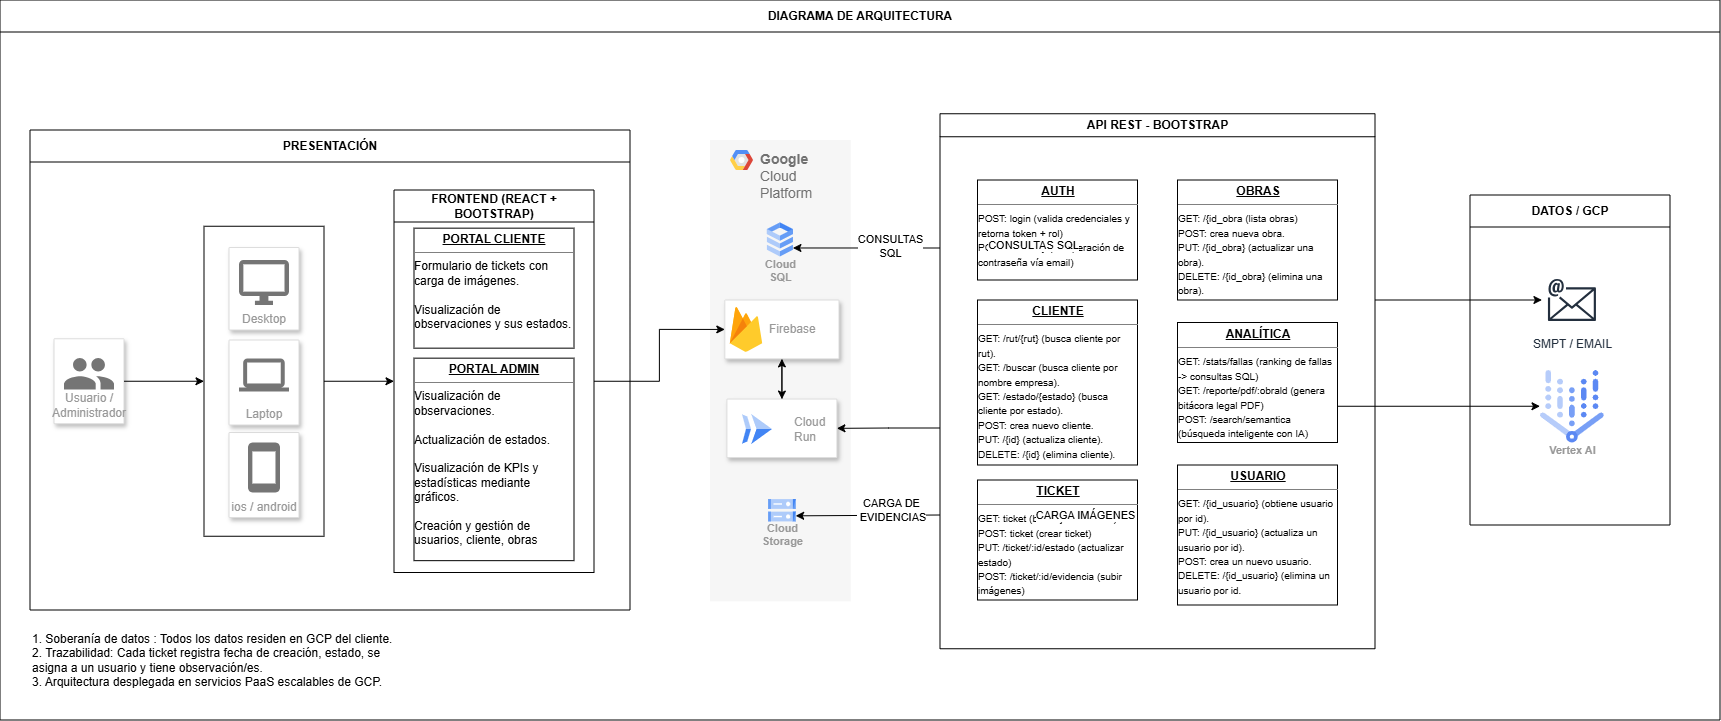

The diagram above was exported from draw.io. Its source (the exported page's mxGraphModel, read from the mxfile embedded in the PNG):
<mxGraphModel dx="1485" dy="1556" grid="1" gridSize="10" guides="1" tooltips="1" connect="1" arrows="1" fold="1" page="1" pageScale="1" pageWidth="827" pageHeight="1169" math="0" shadow="0">
  <root>
    <mxCell id="0" />
    <mxCell id="1" parent="0" />
    <mxCell id="_NyhaO5e_TIDGMzVd_-f-133" parent="1" style="swimlane;whiteSpace=wrap;html=1;startSize=32;" value="DIAGRAMA DE ARQUITECTURA" vertex="1">
      <mxGeometry height="720" width="1720" x="-200" y="-70" as="geometry" />
    </mxCell>
    <mxCell id="_NyhaO5e_TIDGMzVd_-f-131" parent="_NyhaO5e_TIDGMzVd_-f-133" style="swimlane;whiteSpace=wrap;html=1;startSize=32;" value="PRESENTACIÓN" vertex="1">
      <mxGeometry height="480" width="600" x="30" y="130" as="geometry" />
    </mxCell>
    <mxCell id="_NyhaO5e_TIDGMzVd_-f-97" parent="_NyhaO5e_TIDGMzVd_-f-131" style="swimlane;whiteSpace=wrap;html=1;startSize=32;" value="FRONTEND (REACT + BOOTSTRAP)" vertex="1">
      <mxGeometry height="382.5" width="200" x="364" y="60" as="geometry" />
    </mxCell>
    <mxCell id="_NyhaO5e_TIDGMzVd_-f-96" parent="_NyhaO5e_TIDGMzVd_-f-97" style="verticalAlign=top;align=left;overflow=fill;html=1;whiteSpace=wrap;" value="&lt;p style=&quot;margin:0px;margin-top:4px;text-align:center;text-decoration:underline;&quot;&gt;&lt;b&gt;PORTAL ADMIN&lt;/b&gt;&lt;/p&gt;&lt;hr size=&quot;1&quot; style=&quot;border-style:solid;&quot;&gt;&lt;div&gt;&lt;div&gt;Visualización de observaciones.&lt;/div&gt;&lt;div&gt;&lt;br&gt;&lt;/div&gt;&lt;div&gt;Actualización de estados.&lt;/div&gt;&lt;div&gt;&lt;br&gt;&lt;/div&gt;&lt;div&gt;Visualización de KPIs y estadísticas mediante gráficos.&lt;/div&gt;&lt;/div&gt;&lt;div&gt;&lt;br&gt;&lt;/div&gt;&lt;div&gt;Creación y gestión de usuarios, cliente, obras&lt;/div&gt;" vertex="1">
      <mxGeometry height="202.5" width="160" x="20" y="168.15999999999997" as="geometry" />
    </mxCell>
    <mxCell id="_NyhaO5e_TIDGMzVd_-f-95" parent="_NyhaO5e_TIDGMzVd_-f-97" style="verticalAlign=top;align=left;overflow=fill;html=1;whiteSpace=wrap;" value="&lt;p style=&quot;text-align: center; margin: 4px 0px 0px; text-decoration: underline;&quot;&gt;&lt;b&gt;PORTAL CLIENTE&lt;/b&gt;&lt;/p&gt;&lt;hr size=&quot;1&quot; style=&quot;border-style:solid;&quot;&gt;&lt;div&gt;&lt;div&gt;Formulario de tickets con carga de imágenes.&lt;br&gt;&lt;br&gt;&lt;/div&gt;&lt;div&gt;Visualización de observaciones y sus estados.&lt;/div&gt;&lt;/div&gt;" vertex="1">
      <mxGeometry height="120" width="160" x="20" y="38.16" as="geometry" />
    </mxCell>
    <mxCell id="_NyhaO5e_TIDGMzVd_-f-106" parent="_NyhaO5e_TIDGMzVd_-f-131" style="rounded=0;whiteSpace=wrap;html=1;" value="" vertex="1">
      <mxGeometry height="310" width="120" x="174" y="96.25" as="geometry" />
    </mxCell>
    <mxCell id="_NyhaO5e_TIDGMzVd_-f-7" parent="_NyhaO5e_TIDGMzVd_-f-131" style="fillColor=#ffffff;strokeColor=#dddddd;shadow=1;strokeWidth=1;rounded=1;absoluteArcSize=1;arcSize=2;labelPosition=center;verticalLabelPosition=middle;align=center;verticalAlign=bottom;spacingLeft=0;fontColor=#999999;fontSize=12;whiteSpace=wrap;spacingBottom=2;html=1;" value="Usuario / Administrador" vertex="1">
      <mxGeometry height="85" width="70" x="24" y="208.75" as="geometry" />
    </mxCell>
    <mxCell id="_NyhaO5e_TIDGMzVd_-f-8" parent="_NyhaO5e_TIDGMzVd_-f-7" style="sketch=0;dashed=0;connectable=0;html=1;fillColor=#757575;strokeColor=none;shape=mxgraph.gcp2.users;part=1;" value="" vertex="1">
      <mxGeometry height="31.5" relative="1" width="50" x="0.5" as="geometry">
        <mxPoint x="-25" y="19.25" as="offset" />
      </mxGeometry>
    </mxCell>
    <mxCell id="_NyhaO5e_TIDGMzVd_-f-109" edge="1" parent="_NyhaO5e_TIDGMzVd_-f-131" source="_NyhaO5e_TIDGMzVd_-f-106" style="endArrow=classic;html=1;rounded=0;exitX=1;exitY=0.5;exitDx=0;exitDy=0;entryX=0;entryY=0.5;entryDx=0;entryDy=0;" target="_NyhaO5e_TIDGMzVd_-f-97" value="">
      <mxGeometry height="50" relative="1" width="50" as="geometry">
        <mxPoint x="404" y="292.5" as="sourcePoint" />
        <mxPoint x="364" y="255.5" as="targetPoint" />
      </mxGeometry>
    </mxCell>
    <mxCell id="_NyhaO5e_TIDGMzVd_-f-108" edge="1" parent="_NyhaO5e_TIDGMzVd_-f-131" source="_NyhaO5e_TIDGMzVd_-f-7" style="endArrow=classic;html=1;rounded=0;exitX=1;exitY=0.5;exitDx=0;exitDy=0;entryX=0;entryY=0.5;entryDx=0;entryDy=0;" target="_NyhaO5e_TIDGMzVd_-f-106" value="">
      <mxGeometry height="50" relative="1" width="50" as="geometry">
        <mxPoint x="124" y="268.75" as="sourcePoint" />
        <mxPoint x="174" y="218.75" as="targetPoint" />
      </mxGeometry>
    </mxCell>
    <mxCell id="_NyhaO5e_TIDGMzVd_-f-3" parent="_NyhaO5e_TIDGMzVd_-f-131" style="fillColor=#ffffff;strokeColor=#dddddd;shadow=1;strokeWidth=1;rounded=1;absoluteArcSize=1;arcSize=2;labelPosition=center;verticalLabelPosition=middle;align=center;verticalAlign=bottom;spacingLeft=0;fontColor=#999999;fontSize=12;whiteSpace=wrap;spacingBottom=2;html=1;" value="ios / android" vertex="1">
      <mxGeometry height="85" width="70" x="199" y="302.5" as="geometry" />
    </mxCell>
    <mxCell id="_NyhaO5e_TIDGMzVd_-f-4" parent="_NyhaO5e_TIDGMzVd_-f-3" style="sketch=0;dashed=0;connectable=0;html=1;fillColor=#757575;strokeColor=none;shape=mxgraph.gcp2.phone;part=1;" value="" vertex="1">
      <mxGeometry height="50" relative="1" width="32" x="0.5" as="geometry">
        <mxPoint x="-16" y="10" as="offset" />
      </mxGeometry>
    </mxCell>
    <mxCell id="_NyhaO5e_TIDGMzVd_-f-5" parent="_NyhaO5e_TIDGMzVd_-f-131" style="fillColor=#ffffff;strokeColor=#dddddd;shadow=1;strokeWidth=1;rounded=1;absoluteArcSize=1;arcSize=2;labelPosition=center;verticalLabelPosition=middle;align=center;verticalAlign=bottom;spacingLeft=0;fontColor=#999999;fontSize=12;whiteSpace=wrap;spacingBottom=2;html=1;" value="Laptop" vertex="1">
      <mxGeometry height="85" width="70" x="199" y="210" as="geometry" />
    </mxCell>
    <mxCell id="_NyhaO5e_TIDGMzVd_-f-6" parent="_NyhaO5e_TIDGMzVd_-f-5" style="sketch=0;dashed=0;connectable=0;html=1;fillColor=#757575;strokeColor=none;shape=mxgraph.gcp2.laptop;part=1;" value="" vertex="1">
      <mxGeometry height="33" relative="1" width="50" x="0.5" as="geometry">
        <mxPoint x="-25" y="18.5" as="offset" />
      </mxGeometry>
    </mxCell>
    <mxCell id="_NyhaO5e_TIDGMzVd_-f-1" parent="_NyhaO5e_TIDGMzVd_-f-131" style="fillColor=#ffffff;strokeColor=#dddddd;shadow=1;strokeWidth=1;rounded=1;absoluteArcSize=1;arcSize=2;labelPosition=center;verticalLabelPosition=middle;align=center;verticalAlign=bottom;spacingLeft=0;fontColor=#999999;fontSize=12;whiteSpace=wrap;spacingBottom=2;html=1;" value="Desktop" vertex="1">
      <mxGeometry height="82.5" width="70" x="199" y="117.5" as="geometry" />
    </mxCell>
    <mxCell id="_NyhaO5e_TIDGMzVd_-f-2" parent="_NyhaO5e_TIDGMzVd_-f-1" style="sketch=0;dashed=0;connectable=0;html=1;fillColor=#757575;strokeColor=none;shape=mxgraph.gcp2.desktop;part=1;" value="" vertex="1">
      <mxGeometry height="45" relative="1" width="50" x="0.5" as="geometry">
        <mxPoint x="-25" y="12.5" as="offset" />
      </mxGeometry>
    </mxCell>
    <mxCell id="_NyhaO5e_TIDGMzVd_-f-134" parent="_NyhaO5e_TIDGMzVd_-f-133" style="text;html=1;whiteSpace=wrap;strokeColor=none;fillColor=none;align=left;verticalAlign=middle;rounded=0;" value="1. Soberanía de datos : Todos los datos residen en GCP del cliente.&lt;div&gt;2. Trazabilidad: Cada ticket registra fecha de creación, estado, se asigna a un usuario y tiene observación/es.&lt;/div&gt;&lt;div&gt;3.&amp;nbsp;Arquitectura desplegada en servicios PaaS escalables de GCP.&lt;/div&gt;" vertex="1">
      <mxGeometry height="60" width="370" x="30" y="630" as="geometry" />
    </mxCell>
    <mxCell id="_NyhaO5e_TIDGMzVd_-f-132" parent="_NyhaO5e_TIDGMzVd_-f-133" style="swimlane;whiteSpace=wrap;html=1;startSize=32;" value="DATOS / GCP" vertex="1">
      <mxGeometry height="330" width="200" x="1470" y="195" as="geometry" />
    </mxCell>
    <mxCell id="_NyhaO5e_TIDGMzVd_-f-126" parent="_NyhaO5e_TIDGMzVd_-f-132" style="sketch=0;html=1;verticalAlign=top;labelPosition=center;verticalLabelPosition=bottom;align=center;spacingTop=-6;fontSize=11;fontStyle=1;fontColor=#999999;shape=image;aspect=fixed;imageAspect=0;image=data:image/svg+xml,(base64 omitted: 8760 chars);" value="Vertex AI" vertex="1">
      <mxGeometry height="72.5" width="63.87" x="69.99999999999993" y="175" as="geometry" />
    </mxCell>
    <mxCell id="_NyhaO5e_TIDGMzVd_-f-125" parent="_NyhaO5e_TIDGMzVd_-f-132" style="sketch=0;outlineConnect=0;fontColor=#232F3E;gradientColor=none;strokeColor=#232F3E;fillColor=#ffffff;dashed=0;verticalLabelPosition=bottom;verticalAlign=top;align=center;html=1;fontSize=12;fontStyle=0;aspect=fixed;shape=mxgraph.aws4.resourceIcon;resIcon=mxgraph.aws4.email;" value="SMPT / EMAIL" vertex="1">
      <mxGeometry height="60" width="60" x="71.94000000000005" y="75" as="geometry" />
    </mxCell>
    <mxCell id="_NyhaO5e_TIDGMzVd_-f-127" edge="1" parent="_NyhaO5e_TIDGMzVd_-f-133" source="_NyhaO5e_TIDGMzVd_-f-92" style="endArrow=classic;html=1;rounded=0;entryX=0;entryY=0.5;entryDx=0;entryDy=0;exitX=1;exitY=0.698;exitDx=0;exitDy=0;exitPerimeter=0;" target="_NyhaO5e_TIDGMzVd_-f-126" value="">
      <mxGeometry height="50" relative="1" width="50" as="geometry">
        <mxPoint x="1140" y="576" as="sourcePoint" />
        <mxPoint x="1300" y="350" as="targetPoint" />
      </mxGeometry>
    </mxCell>
    <mxCell id="_NyhaO5e_TIDGMzVd_-f-128" edge="1" parent="_NyhaO5e_TIDGMzVd_-f-133" style="endArrow=classic;html=1;rounded=0;" target="_NyhaO5e_TIDGMzVd_-f-125" value="">
      <mxGeometry height="50" relative="1" width="50" as="geometry">
        <mxPoint x="1375" y="300" as="sourcePoint" />
        <mxPoint x="1250" y="140" as="targetPoint" />
      </mxGeometry>
    </mxCell>
    <mxCell id="_NyhaO5e_TIDGMzVd_-f-94" parent="_NyhaO5e_TIDGMzVd_-f-133" style="swimlane;whiteSpace=wrap;html=1;" value="API REST - BOOTSTRAP" vertex="1">
      <mxGeometry height="535" width="435" x="940" y="113.75" as="geometry" />
    </mxCell>
    <mxCell id="TC010OVocP_tMRg8sFh4-5" parent="_NyhaO5e_TIDGMzVd_-f-94" style="verticalAlign=top;align=left;overflow=fill;html=1;whiteSpace=wrap;" value="&lt;p style=&quot;margin:0px;margin-top:4px;text-align:center;text-decoration:underline;&quot;&gt;&lt;b&gt;CLIENTE&lt;/b&gt;&lt;/p&gt;&lt;hr size=&quot;1&quot; style=&quot;border-style:solid;&quot;&gt;&lt;div&gt;&lt;font style=&quot;font-size: 10px;&quot;&gt;GET: /rut/{rut} (busca cliente por rut).&lt;/font&gt;&lt;div&gt;&lt;font style=&quot;font-size: 10px;&quot;&gt;GET: /buscar (busca cliente por nombre empresa).&lt;/font&gt;&lt;/div&gt;&lt;div&gt;&lt;font style=&quot;font-size: 10px;&quot;&gt;GET: /estado/{estado} (busca cliente por estado).&lt;/font&gt;&lt;/div&gt;&lt;div&gt;&lt;font style=&quot;font-size: 10px;&quot;&gt;POST: crea nuevo cliente.&lt;/font&gt;&lt;/div&gt;&lt;/div&gt;&lt;div&gt;&lt;font style=&quot;font-size: 10px;&quot;&gt;PUT: /{id} (actualiza cliente).&lt;/font&gt;&lt;/div&gt;&lt;div&gt;&lt;font style=&quot;font-size: 10px;&quot;&gt;DELETE: /{id} (elimina cliente).&lt;/font&gt;&lt;/div&gt;" vertex="1">
      <mxGeometry height="165" width="160" x="37.5" y="186.25" as="geometry" />
    </mxCell>
    <mxCell id="_NyhaO5e_TIDGMzVd_-f-92" parent="_NyhaO5e_TIDGMzVd_-f-94" style="verticalAlign=top;align=left;overflow=fill;html=1;whiteSpace=wrap;" value="&lt;p style=&quot;margin:0px;margin-top:4px;text-align:center;text-decoration:underline;&quot;&gt;&lt;b&gt;ANALÍTICA&lt;/b&gt;&lt;/p&gt;&lt;hr size=&quot;1&quot; style=&quot;border-style:solid;&quot;&gt;&lt;div&gt;&lt;font style=&quot;font-size: 10px;&quot;&gt;GET: /stats/fallas (ranking de fallas -&amp;gt; consultas SQL)&lt;/font&gt;&lt;div&gt;&lt;font style=&quot;font-size: 10px;&quot;&gt;GET: /reporte/pdf/:obrald (genera bitácora legal PDF)&lt;/font&gt;&lt;/div&gt;&lt;div&gt;&lt;font style=&quot;font-size: 10px;&quot;&gt;POST: /search/semantica (búsqueda inteligente con IA)&lt;/font&gt;&lt;/div&gt;&lt;/div&gt;" vertex="1">
      <mxGeometry height="120" width="160" x="237.5" y="208.75" as="geometry" />
    </mxCell>
    <mxCell id="_NyhaO5e_TIDGMzVd_-f-91" parent="_NyhaO5e_TIDGMzVd_-f-94" style="verticalAlign=top;align=left;overflow=fill;html=1;whiteSpace=wrap;" value="&lt;p style=&quot;margin:0px;margin-top:4px;text-align:center;text-decoration:underline;&quot;&gt;&lt;b&gt;TICKET&lt;/b&gt;&lt;/p&gt;&lt;hr size=&quot;1&quot; style=&quot;border-style:solid;&quot;&gt;&lt;div&gt;&lt;span style=&quot;font-size: 10px;&quot;&gt;GET: ticket (bandeja con filtros)&lt;/span&gt;&lt;div&gt;&lt;span style=&quot;font-size: 10px;&quot;&gt;POST: ticket (crear ticket)&lt;/span&gt;&lt;/div&gt;&lt;div&gt;&lt;span style=&quot;font-size: 10px;&quot;&gt;PUT: /ticket/:id/estado (actualizar estado)&lt;/span&gt;&lt;/div&gt;&lt;div&gt;&lt;span style=&quot;font-size: 10px;&quot;&gt;POST: /ticket/:id/evidencia (subir imágenes)&lt;/span&gt;&lt;/div&gt;&lt;/div&gt;" vertex="1">
      <mxGeometry height="120" width="160" x="37.5" y="366.25" as="geometry" />
    </mxCell>
    <mxCell id="_NyhaO5e_TIDGMzVd_-f-90" parent="_NyhaO5e_TIDGMzVd_-f-94" style="verticalAlign=top;align=left;overflow=fill;html=1;whiteSpace=wrap;" value="&lt;p style=&quot;margin:0px;margin-top:4px;text-align:center;text-decoration:underline;&quot;&gt;&lt;b&gt;OBRAS&lt;/b&gt;&lt;/p&gt;&lt;hr size=&quot;1&quot; style=&quot;border-style:solid;&quot;&gt;&lt;div&gt;&lt;span style=&quot;font-size: 10px; background-color: transparent; color: light-dark(rgb(0, 0, 0), rgb(255, 255, 255));&quot;&gt;GET: /{id_obra (lista obras)&lt;/span&gt;&lt;/div&gt;&lt;div&gt;&lt;font style=&quot;font-size: 10px;&quot;&gt;POST: crea nueva obra.&lt;/font&gt;&lt;/div&gt;&lt;div&gt;&lt;span style=&quot;font-size: 10px;&quot;&gt;PUT: /{id_obra} (actualizar una obra).&lt;/span&gt;&lt;/div&gt;&lt;div&gt;&lt;span style=&quot;font-size: 10px;&quot;&gt;DELETE: /{id_obra} (elimina una obra).&lt;/span&gt;&lt;/div&gt;" vertex="1">
      <mxGeometry height="120" width="160" x="237.5" y="66.25" as="geometry" />
    </mxCell>
    <mxCell id="_NyhaO5e_TIDGMzVd_-f-89" parent="_NyhaO5e_TIDGMzVd_-f-94" style="verticalAlign=top;align=left;overflow=fill;html=1;whiteSpace=wrap;" value="&lt;p style=&quot;margin:0px;margin-top:4px;text-align:center;text-decoration:underline;&quot;&gt;&lt;b&gt;AUTH&lt;/b&gt;&lt;/p&gt;&lt;hr size=&quot;1&quot; style=&quot;border-style:solid;&quot;&gt;&lt;div&gt;&lt;span style=&quot;background-color: transparent; color: light-dark(rgb(0, 0, 0), rgb(255, 255, 255)); font-size: 10px;&quot;&gt;POST: login (valida credenciales y retorna token + rol)&lt;/span&gt;&lt;/div&gt;&lt;div&gt;&lt;font style=&quot;font-size: 10px;&quot;&gt;POST: recorery (recuperación de contraseña vía email)&lt;/font&gt;&lt;/div&gt;" vertex="1">
      <mxGeometry height="100" width="160" x="37.5" y="66.25" as="geometry" />
    </mxCell>
    <mxCell id="TC010OVocP_tMRg8sFh4-6" parent="_NyhaO5e_TIDGMzVd_-f-94" style="verticalAlign=top;align=left;overflow=fill;html=1;whiteSpace=wrap;" value="&lt;p style=&quot;margin:0px;margin-top:4px;text-align:center;text-decoration:underline;&quot;&gt;&lt;b&gt;USUARIO&lt;/b&gt;&lt;/p&gt;&lt;hr size=&quot;1&quot; style=&quot;border-style:solid;&quot;&gt;&lt;div&gt;&lt;font style=&quot;font-size: 10px;&quot;&gt;GET: /{id_usuario} (obtiene usuario por id).&lt;/font&gt;&lt;div&gt;&lt;font style=&quot;font-size: 10px;&quot;&gt;PUT: /{id_usuario} (actualiza un usuario por id).&lt;/font&gt;&lt;/div&gt;&lt;div&gt;&lt;font style=&quot;font-size: 10px;&quot;&gt;POST: crea un nuevo usuario.&lt;/font&gt;&lt;/div&gt;&lt;/div&gt;&lt;div&gt;&lt;font style=&quot;font-size: 10px;&quot;&gt;DELETE: /{id_usuario} (elimina un usuario por id.&lt;/font&gt;&lt;/div&gt;" vertex="1">
      <mxGeometry height="140" width="160" x="237.5" y="351.25" as="geometry" />
    </mxCell>
    <mxCell id="_NyhaO5e_TIDGMzVd_-f-15" parent="_NyhaO5e_TIDGMzVd_-f-133" style="fillColor=#F6F6F6;strokeColor=none;shadow=0;gradientColor=none;fontSize=14;align=left;spacing=10;fontColor=#717171;9E9E9E;verticalAlign=top;spacingTop=-4;fontStyle=0;spacingLeft=40;html=1;whiteSpace=wrap;" value="&lt;b&gt;Google &lt;/b&gt;Cloud Platform" vertex="1">
      <mxGeometry height="461.25" width="140.81" x="710" y="140" as="geometry" />
    </mxCell>
    <mxCell id="_NyhaO5e_TIDGMzVd_-f-16" parent="_NyhaO5e_TIDGMzVd_-f-15" style="shape=mxgraph.gcp2.google_cloud_platform;fillColor=#F6F6F6;strokeColor=none;shadow=0;gradientColor=none;" value="" vertex="1">
      <mxGeometry height="20" relative="1" width="23" as="geometry">
        <mxPoint x="20" y="10" as="offset" />
      </mxGeometry>
    </mxCell>
    <mxCell id="_NyhaO5e_TIDGMzVd_-f-18" parent="_NyhaO5e_TIDGMzVd_-f-15" style="sketch=0;html=1;verticalAlign=top;labelPosition=center;verticalLabelPosition=bottom;align=center;spacingTop=-6;fontSize=11;fontStyle=1;fontColor=#999999;shape=image;aspect=fixed;imageAspect=0;image=data:image/svg+xml,(base64 omitted: 1016 chars);" value="Cloud&#10;SQL" vertex="1">
      <mxGeometry height="34.14267834793492" width="26.01672090112641" x="56.90999999999997" y="82.3735602190153" as="geometry" />
    </mxCell>
    <mxCell id="_NyhaO5e_TIDGMzVd_-f-17" parent="_NyhaO5e_TIDGMzVd_-f-15" style="sketch=0;html=1;verticalAlign=top;labelPosition=center;verticalLabelPosition=bottom;align=center;spacingTop=-6;fontSize=11;fontStyle=1;fontColor=#999999;shape=image;aspect=fixed;imageAspect=0;image=data:image/svg+xml,(base64 omitted: 1124 chars);" value="Cloud&#10;Storage" vertex="1">
      <mxGeometry height="22.295168961201504" width="27.53607008760951" x="58.13999999999996" y="359.1098376426266" as="geometry" />
    </mxCell>
    <mxCell id="dsM-spxNAa-nOCpln2gP-21" edge="1" parent="_NyhaO5e_TIDGMzVd_-f-15" source="dsM-spxNAa-nOCpln2gP-13" style="edgeStyle=orthogonalEdgeStyle;rounded=0;orthogonalLoop=1;jettySize=auto;html=1;entryX=0.5;entryY=1;entryDx=0;entryDy=0;" target="dsM-spxNAa-nOCpln2gP-16" value="">
      <mxGeometry relative="1" as="geometry">
        <mxPoint x="70" y="209.77061170212767" as="targetPoint" />
      </mxGeometry>
    </mxCell>
    <mxCell id="dsM-spxNAa-nOCpln2gP-13" parent="_NyhaO5e_TIDGMzVd_-f-15" style="fillColor=#ffffff;strokeColor=#dddddd;shadow=1;strokeWidth=1;rounded=1;absoluteArcSize=1;arcSize=2;" value="" vertex="1">
      <mxGeometry height="58.539494680851064" width="110" x="16.910000000000004" y="259.07210106382985" as="geometry" />
    </mxCell>
    <mxCell id="dsM-spxNAa-nOCpln2gP-14" parent="dsM-spxNAa-nOCpln2gP-13" style="editableCssRules=.*;html=1;fontColor=#999999;shape=image;verticalLabelPosition=middle;verticalAlign=middle;labelPosition=right;align=left;spacingLeft=20;part=1;points=[];imageAspect=0;image=data:image/svg+xml,(base64 omitted: 656 chars);" value="Cloud&amp;nbsp;&lt;div&gt;Run&lt;/div&gt;" vertex="1">
      <mxGeometry height="30" relative="1" width="30" as="geometry">
        <mxPoint x="15" y="15" as="offset" />
      </mxGeometry>
    </mxCell>
    <mxCell id="dsM-spxNAa-nOCpln2gP-20" edge="1" parent="_NyhaO5e_TIDGMzVd_-f-15" source="dsM-spxNAa-nOCpln2gP-16" style="edgeStyle=orthogonalEdgeStyle;rounded=0;orthogonalLoop=1;jettySize=auto;html=1;exitX=0.5;exitY=1;exitDx=0;exitDy=0;entryX=0.5;entryY=0;entryDx=0;entryDy=0;" target="dsM-spxNAa-nOCpln2gP-13">
      <mxGeometry relative="1" as="geometry" />
    </mxCell>
    <mxCell id="dsM-spxNAa-nOCpln2gP-16" parent="_NyhaO5e_TIDGMzVd_-f-15" style="fillColor=#ffffff;strokeColor=#dddddd;shadow=1;strokeWidth=1;rounded=1;absoluteArcSize=1;arcSize=2;" value="" vertex="1">
      <mxGeometry height="58.88297872340426" width="114.19" x="14.81" y="159.99744680851063" as="geometry" />
    </mxCell>
    <mxCell id="dsM-spxNAa-nOCpln2gP-17" parent="dsM-spxNAa-nOCpln2gP-16" style="sketch=0;dashed=0;connectable=0;html=1;fillColor=#5184F3;strokeColor=none;shape=mxgraph.gcp2.firebase;part=1;labelPosition=right;verticalLabelPosition=middle;align=left;verticalAlign=middle;spacingLeft=5;fontColor=#999999;fontSize=12;" value="Firebase" vertex="1">
      <mxGeometry height="45" relative="1" width="32.4" as="geometry">
        <mxPoint x="5" y="7" as="offset" />
      </mxGeometry>
    </mxCell>
    <mxCell id="dsM-spxNAa-nOCpln2gP-19" edge="1" parent="_NyhaO5e_TIDGMzVd_-f-133" style="edgeStyle=orthogonalEdgeStyle;rounded=0;orthogonalLoop=1;jettySize=auto;html=1;entryX=1;entryY=0.5;entryDx=0;entryDy=0;" target="dsM-spxNAa-nOCpln2gP-13">
      <mxGeometry relative="1" as="geometry">
        <mxPoint x="940" y="428" as="sourcePoint" />
      </mxGeometry>
    </mxCell>
    <mxCell id="dsM-spxNAa-nOCpln2gP-18" edge="1" parent="_NyhaO5e_TIDGMzVd_-f-133" source="_NyhaO5e_TIDGMzVd_-f-97" style="edgeStyle=orthogonalEdgeStyle;rounded=0;orthogonalLoop=1;jettySize=auto;html=1;entryX=0;entryY=0.5;entryDx=0;entryDy=0;curved=0;exitX=1;exitY=0.5;exitDx=0;exitDy=0;" target="dsM-spxNAa-nOCpln2gP-16">
      <mxGeometry relative="1" as="geometry">
        <mxPoint x="590" y="326" as="sourcePoint" />
      </mxGeometry>
    </mxCell>
    <mxCell id="_NyhaO5e_TIDGMzVd_-f-143" edge="1" parent="_NyhaO5e_TIDGMzVd_-f-133" source="_NyhaO5e_TIDGMzVd_-f-94" style="endArrow=classic;html=1;rounded=0;entryX=1;entryY=0.75;entryDx=0;entryDy=0;exitX=0;exitY=0.75;exitDx=0;exitDy=0;" target="_NyhaO5e_TIDGMzVd_-f-17" value="">
      <mxGeometry relative="1" as="geometry">
        <mxPoint x="940" y="484" as="sourcePoint" />
        <mxPoint x="910" y="340" as="targetPoint" />
      </mxGeometry>
    </mxCell>
    <mxCell id="TC010OVocP_tMRg8sFh4-3" connectable="0" parent="_NyhaO5e_TIDGMzVd_-f-143" style="edgeLabel;html=1;align=center;verticalAlign=middle;resizable=0;points=[];" value="CARGA IMÁGENES" vertex="1">
      <mxGeometry relative="1" x="-0.0957" y="-1" as="geometry">
        <mxPoint x="210" as="offset" />
      </mxGeometry>
    </mxCell>
    <mxCell id="dsM-spxNAa-nOCpln2gP-8" connectable="0" parent="_NyhaO5e_TIDGMzVd_-f-143" style="edgeLabel;html=1;align=center;verticalAlign=middle;resizable=0;points=[];" value="CARGA DE&lt;div&gt;&amp;nbsp;EVIDENCIAS&lt;/div&gt;" vertex="1">
      <mxGeometry relative="1" x="-0.4678" y="1" as="geometry">
        <mxPoint x="-11" y="-6" as="offset" />
      </mxGeometry>
    </mxCell>
    <mxCell id="_NyhaO5e_TIDGMzVd_-f-140" edge="1" parent="_NyhaO5e_TIDGMzVd_-f-133" style="endArrow=classic;html=1;rounded=0;entryX=1;entryY=0.75;entryDx=0;entryDy=0;" target="_NyhaO5e_TIDGMzVd_-f-18" value="">
      <mxGeometry relative="1" as="geometry">
        <mxPoint x="940" y="248" as="sourcePoint" />
        <mxPoint x="1350" y="273" as="targetPoint" />
      </mxGeometry>
    </mxCell>
    <mxCell id="_NyhaO5e_TIDGMzVd_-f-141" connectable="0" parent="_NyhaO5e_TIDGMzVd_-f-140" style="edgeLabel;resizable=0;html=1;;align=center;verticalAlign=middle;" value="CONSULTAS SQL" vertex="1">
      <mxGeometry relative="1" as="geometry">
        <mxPoint x="166" y="-3" as="offset" />
      </mxGeometry>
    </mxCell>
    <mxCell id="dsM-spxNAa-nOCpln2gP-7" connectable="0" parent="_NyhaO5e_TIDGMzVd_-f-140" style="edgeLabel;html=1;align=center;verticalAlign=middle;resizable=0;points=[];" value="CONSULTAS&lt;div&gt;SQL&lt;/div&gt;" vertex="1">
      <mxGeometry relative="1" x="0.1769" y="-2" as="geometry">
        <mxPoint x="36" as="offset" />
      </mxGeometry>
    </mxCell>
  </root>
</mxGraphModel>